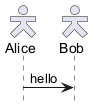

The diagram above was rendered by PlantUML. Its source (embedded in the PNG):
@startuml
skinparam actorStyle Hollow
actor Alice
actor Bob
Alice -> Bob : hello
hide footbox
@enduml